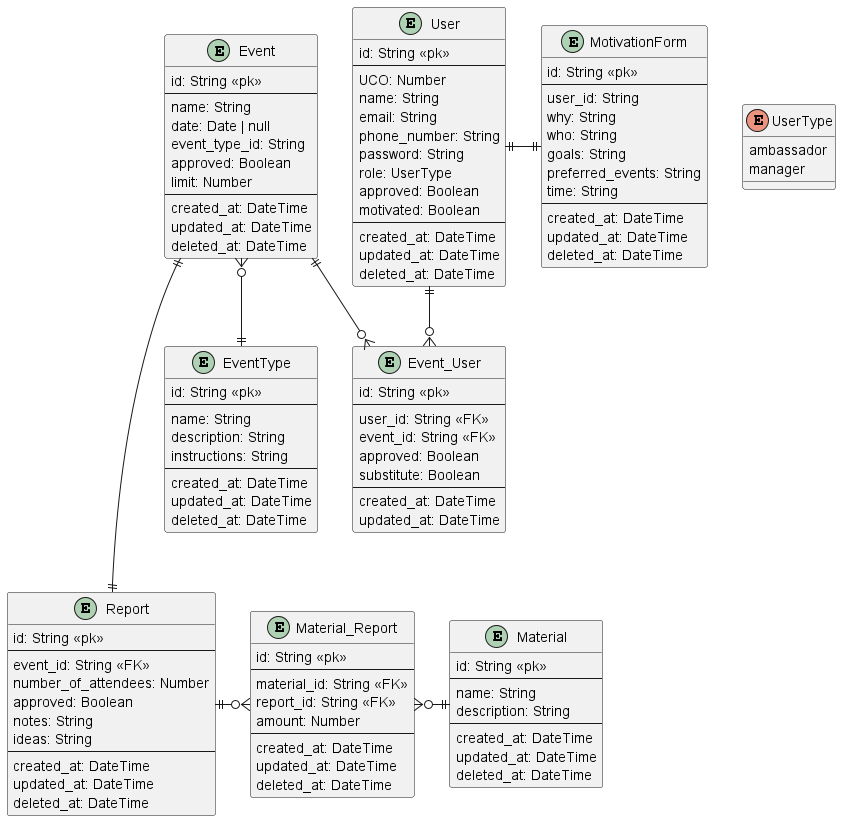

The diagram above was rendered by PlantUML. Its source (embedded in the PNG):
@startuml
'https://plantuml.com/entity-diagram

entity MotivationForm {
  id: String <<pk>>
  --
  user_id: String
  why: String
  who: String
  goals: String
  preferred_events: String
  time: String
  --
  created_at: DateTime
  updated_at: DateTime
  deleted_at: DateTime
}

entity User {
  id: String <<pk>>
  --
  UCO: Number
  name: String
  email: String
  phone_number: String
  password: String
  role: UserType
  approved: Boolean
  motivated: Boolean
  --
  created_at: DateTime
  updated_at: DateTime
  deleted_at: DateTime
}

enum UserType {
  ambassador
  manager
}

entity Event {
  id: String <<pk>>
  --
  name: String
  date: Date | null
  event_type_id: String
  approved: Boolean
  limit: Number
  --
  created_at: DateTime
  updated_at: DateTime
  deleted_at: DateTime
}

entity EventType {
  id: String <<pk>>
  --
  name: String
  description: String
  instructions: String
  --
  created_at: DateTime
  updated_at: DateTime
  deleted_at: DateTime
}

entity Event_User {
  id: String <<pk>>
  --
  user_id: String <<FK>>
  event_id: String <<FK>>
  approved: Boolean
  substitute: Boolean
  --
  created_at: DateTime
  updated_at: DateTime
}

entity Report {
  id: String <<pk>>
  --
  event_id: String <<FK>>
  number_of_attendees: Number
  approved: Boolean
  notes: String
  ideas: String
  --
  created_at: DateTime
  updated_at: DateTime
  deleted_at: DateTime
}

entity Material_Report {
  id: String <<pk>>
  --
  material_id: String <<FK>>
  report_id: String <<FK>>
  amount: Number
  --
  created_at: DateTime
  updated_at: DateTime
  deleted_at: DateTime
}

entity Material {
  id: String <<pk>>
  --
  name: String
  description: String
  --
  created_at: DateTime
  updated_at: DateTime
  deleted_at: DateTime
}

Report ||-o{ Material_Report
Material_Report }o-|| Material
Event ||---|| Report

User ||-|| MotivationForm
User ||--o{ Event_User
Event ||--o{ Event_User
Event }o--|| EventType

@enduml